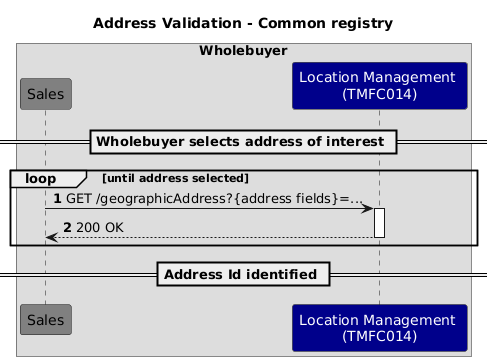

The diagram above was rendered by PlantUML. Its source (embedded in the PNG):
@startuml
title Address Validation - Common registry
skinparam ParticipantFontColor automatic
autonumber
box Wholebuyer
participant "Sales" as BS #Grey
participant "Location Management \n(TMFC014)" as SL #Darkblue
end box
== Wholebuyer selects address of interest ==
loop until address selected
BS -> SL++: GET /geographicAddress?{address fields}=...
return 200 OK
end loop
== Address Id identified ==
@enduml